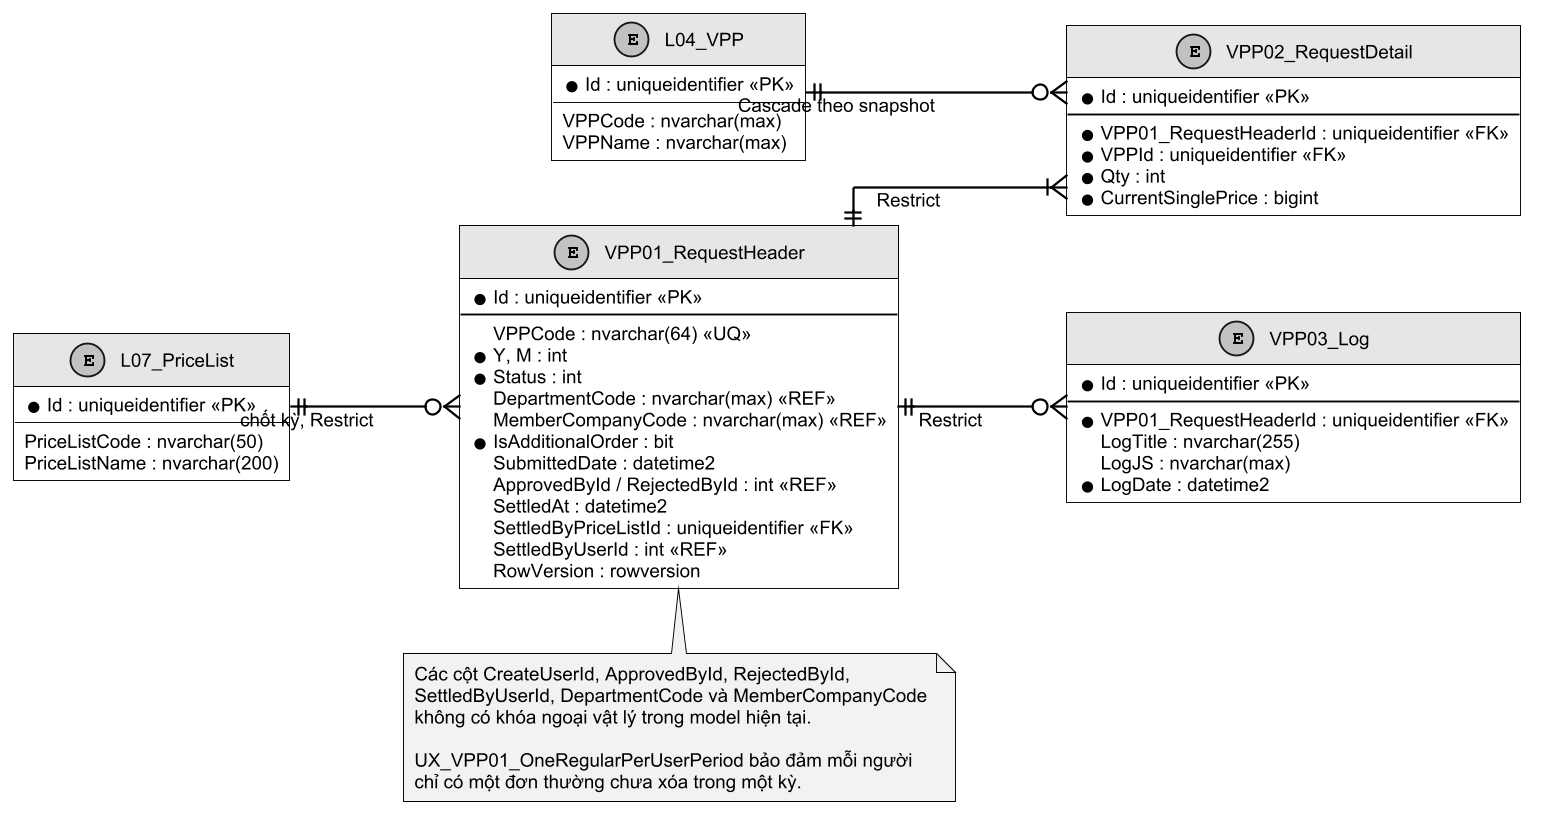

The diagram above was rendered by PlantUML. Its source (embedded in the PNG):
@startuml
!include ../common/style.puml

left to right direction
skinparam linetype ortho
skinparam defaultFontSize 10

entity "VPP01_RequestHeader" as H {
  * Id : uniqueidentifier <<PK>>
  --
  VPPCode : nvarchar(64) <<UQ>>
  * Y, M : int
  * Status : int
  DepartmentCode : nvarchar(max) <<REF>>
  MemberCompanyCode : nvarchar(max) <<REF>>
  * IsAdditionalOrder : bit
  SubmittedDate : datetime2
  ApprovedById / RejectedById : int <<REF>>
  SettledAt : datetime2
  SettledByPriceListId : uniqueidentifier <<FK>>
  SettledByUserId : int <<REF>>
  RowVersion : rowversion
}

entity "VPP02_RequestDetail" as D {
  * Id : uniqueidentifier <<PK>>
  --
  * VPP01_RequestHeaderId : uniqueidentifier <<FK>>
  * VPPId : uniqueidentifier <<FK>>
  * Qty : int
  * CurrentSinglePrice : bigint
}

entity "VPP03_Log" as L {
  * Id : uniqueidentifier <<PK>>
  --
  * VPP01_RequestHeaderId : uniqueidentifier <<FK>>
  LogTitle : nvarchar(255)
  LogJS : nvarchar(max)
  * LogDate : datetime2
}

entity "L04_VPP" as ITEM {
  * Id : uniqueidentifier <<PK>>
  VPPCode : nvarchar(max)
  VPPName : nvarchar(max)
}

entity "L07_PriceList" as PL {
  * Id : uniqueidentifier <<PK>>
  PriceListCode : nvarchar(50)
  PriceListName : nvarchar(200)
}

H ||--|{ D : Restrict
H ||--o{ L : Restrict
ITEM ||--o{ D : Cascade theo snapshot
PL ||--o{ H : chốt kỳ, Restrict

note bottom of H
Các cột CreateUserId, ApprovedById, RejectedById,
SettledByUserId, DepartmentCode và MemberCompanyCode
không có khóa ngoại vật lý trong model hiện tại.

UX_VPP01_OneRegularPerUserPeriod bảo đảm mỗi người
chỉ có một đơn thường chưa xóa trong một kỳ.
end note

@enduml